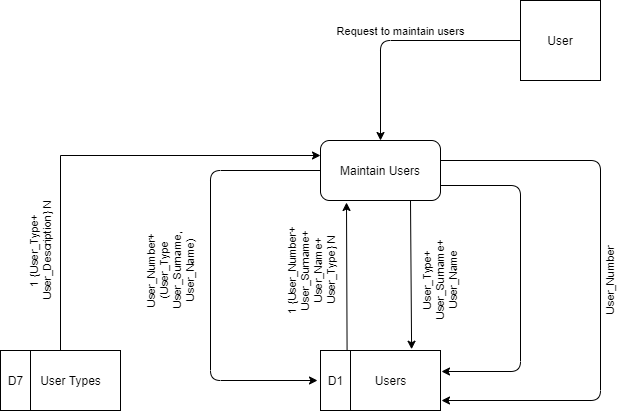

The diagram above was exported from draw.io. Its source (the exported page's mxGraphModel, read from the mxfile embedded in the PNG):
<mxGraphModel dx="2062" dy="1065" grid="1" gridSize="10" guides="1" tooltips="1" connect="1" arrows="1" fold="1" page="1" pageScale="1" pageWidth="1100" pageHeight="850" math="0" shadow="0">
  <root>
    <mxCell id="0" />
    <mxCell id="1" parent="0" />
    <mxCell id="MnP6n1WKZgG0fAyIsjtX-11" value="User" style="whiteSpace=wrap;html=1;aspect=fixed;" parent="1" vertex="1">
      <mxGeometry x="560" y="160" width="80" height="80" as="geometry" />
    </mxCell>
    <mxCell id="MnP6n1WKZgG0fAyIsjtX-12" value="Maintain Users" style="rounded=1;whiteSpace=wrap;html=1;" parent="1" vertex="1">
      <mxGeometry x="360" y="300" width="120" height="60" as="geometry" />
    </mxCell>
    <mxCell id="MnP6n1WKZgG0fAyIsjtX-13" value="Users" style="verticalLabelPosition=middle;verticalAlign=middle;html=1;shape=mxgraph.basic.rect;fillColor2=none;strokeWidth=1;size=20;indent=5;labelPosition=center;align=center;" parent="1" vertex="1">
      <mxGeometry x="380" y="510" width="100" height="60" as="geometry" />
    </mxCell>
    <mxCell id="MnP6n1WKZgG0fAyIsjtX-14" value="D1" style="verticalLabelPosition=middle;verticalAlign=middle;html=1;shape=mxgraph.basic.rect;fillColor2=none;strokeWidth=1;size=20;indent=5;labelPosition=center;align=center;" parent="1" vertex="1">
      <mxGeometry x="360" y="510" width="30" height="60" as="geometry" />
    </mxCell>
    <mxCell id="MnP6n1WKZgG0fAyIsjtX-15" value="Request to maintain users" style="edgeStyle=segmentEdgeStyle;endArrow=classic;html=1;exitX=0;exitY=0.5;exitDx=0;exitDy=0;entryX=0.5;entryY=0;entryDx=0;entryDy=0;labelPosition=center;verticalLabelPosition=top;align=center;verticalAlign=bottom;" parent="1" source="MnP6n1WKZgG0fAyIsjtX-11" target="MnP6n1WKZgG0fAyIsjtX-12" edge="1">
      <mxGeometry width="50" height="50" relative="1" as="geometry">
        <mxPoint x="280" y="260" as="sourcePoint" />
        <mxPoint x="330" y="210" as="targetPoint" />
      </mxGeometry>
    </mxCell>
    <mxCell id="MnP6n1WKZgG0fAyIsjtX-16" value="1 {User_Number+&lt;br&gt;User_Surname+&lt;br&gt;User_Name+&lt;br&gt;User_Type} N" style="endArrow=classic;html=1;horizontal=0;exitX=0.886;exitY=0.007;exitDx=0;exitDy=0;exitPerimeter=0;" parent="1" source="MnP6n1WKZgG0fAyIsjtX-14" edge="1">
      <mxGeometry x="0.0856" y="36" width="50" height="50" relative="1" as="geometry">
        <mxPoint x="420" y="510" as="sourcePoint" />
        <mxPoint x="386" y="362" as="targetPoint" />
        <mxPoint as="offset" />
      </mxGeometry>
    </mxCell>
    <mxCell id="MnP6n1WKZgG0fAyIsjtX-17" value="User_Number+&lt;br&gt;(User_Type&lt;br&gt;User_Surname,&lt;br&gt;User_Name)" style="edgeStyle=segmentEdgeStyle;endArrow=classic;html=1;exitX=0;exitY=0.5;exitDx=0;exitDy=0;labelPosition=center;verticalLabelPosition=middle;align=center;verticalAlign=middle;horizontal=0;" parent="1" source="MnP6n1WKZgG0fAyIsjtX-12" edge="1">
      <mxGeometry x="-0.0164" y="-40" width="50" height="50" relative="1" as="geometry">
        <mxPoint x="180" y="450" as="sourcePoint" />
        <mxPoint x="357" y="540" as="targetPoint" />
        <Array as="points">
          <mxPoint x="250" y="330" />
          <mxPoint x="250" y="540" />
        </Array>
        <mxPoint as="offset" />
      </mxGeometry>
    </mxCell>
    <mxCell id="MnP6n1WKZgG0fAyIsjtX-18" value="" style="edgeStyle=segmentEdgeStyle;endArrow=classic;html=1;exitX=1;exitY=0.75;exitDx=0;exitDy=0;entryX=1.01;entryY=0.35;entryDx=0;entryDy=0;entryPerimeter=0;" parent="1" source="MnP6n1WKZgG0fAyIsjtX-12" target="MnP6n1WKZgG0fAyIsjtX-13" edge="1">
      <mxGeometry width="50" height="50" relative="1" as="geometry">
        <mxPoint x="510" y="460" as="sourcePoint" />
        <mxPoint x="560" y="410" as="targetPoint" />
        <Array as="points">
          <mxPoint x="560" y="345" />
          <mxPoint x="560" y="531" />
        </Array>
      </mxGeometry>
    </mxCell>
    <mxCell id="MnP6n1WKZgG0fAyIsjtX-19" value="User_Number" style="edgeStyle=segmentEdgeStyle;endArrow=classic;html=1;exitX=1;exitY=0.75;exitDx=0;exitDy=0;horizontal=0;" parent="1" edge="1">
      <mxGeometry x="0.0017" y="10" width="50" height="50" relative="1" as="geometry">
        <mxPoint x="480" y="320" as="sourcePoint" />
        <mxPoint x="481" y="560" as="targetPoint" />
        <Array as="points">
          <mxPoint x="640" y="320" />
          <mxPoint x="640" y="560" />
          <mxPoint x="481" y="560" />
        </Array>
        <mxPoint as="offset" />
      </mxGeometry>
    </mxCell>
    <mxCell id="MnP6n1WKZgG0fAyIsjtX-20" value="User_Type+&lt;br&gt;User_Surname+&lt;br&gt;User_Name" style="endArrow=classic;html=1;exitX=0.75;exitY=1;exitDx=0;exitDy=0;entryX=0.711;entryY=-0.021;entryDx=0;entryDy=0;entryPerimeter=0;horizontal=0;" parent="1" source="MnP6n1WKZgG0fAyIsjtX-12" target="MnP6n1WKZgG0fAyIsjtX-13" edge="1">
      <mxGeometry x="0.0786" y="29" width="50" height="50" relative="1" as="geometry">
        <mxPoint x="440" y="460" as="sourcePoint" />
        <mxPoint x="490" y="410" as="targetPoint" />
        <mxPoint as="offset" />
      </mxGeometry>
    </mxCell>
    <mxCell id="I73XDZ8jj5K3LmhcnL3o-3" value="1 {User_Type+&lt;br&gt;User_Description} N" style="edgeStyle=orthogonalEdgeStyle;rounded=0;orthogonalLoop=1;jettySize=auto;html=1;entryX=0;entryY=0.25;entryDx=0;entryDy=0;horizontal=0;" parent="1" source="I73XDZ8jj5K3LmhcnL3o-1" target="MnP6n1WKZgG0fAyIsjtX-12" edge="1">
      <mxGeometry x="-0.5604" y="20" relative="1" as="geometry">
        <Array as="points">
          <mxPoint x="100" y="315" />
        </Array>
        <mxPoint as="offset" />
      </mxGeometry>
    </mxCell>
    <mxCell id="I73XDZ8jj5K3LmhcnL3o-1" value="User Types" style="verticalLabelPosition=middle;verticalAlign=middle;html=1;shape=mxgraph.basic.rect;fillColor2=none;strokeWidth=1;size=20;indent=5;labelPosition=center;align=center;" parent="1" vertex="1">
      <mxGeometry x="60" y="510" width="100" height="60" as="geometry" />
    </mxCell>
    <mxCell id="I73XDZ8jj5K3LmhcnL3o-2" value="D7" style="verticalLabelPosition=middle;verticalAlign=middle;html=1;shape=mxgraph.basic.rect;fillColor2=none;strokeWidth=1;size=20;indent=5;labelPosition=center;align=center;" parent="1" vertex="1">
      <mxGeometry x="40" y="510" width="30" height="60" as="geometry" />
    </mxCell>
  </root>
</mxGraphModel>